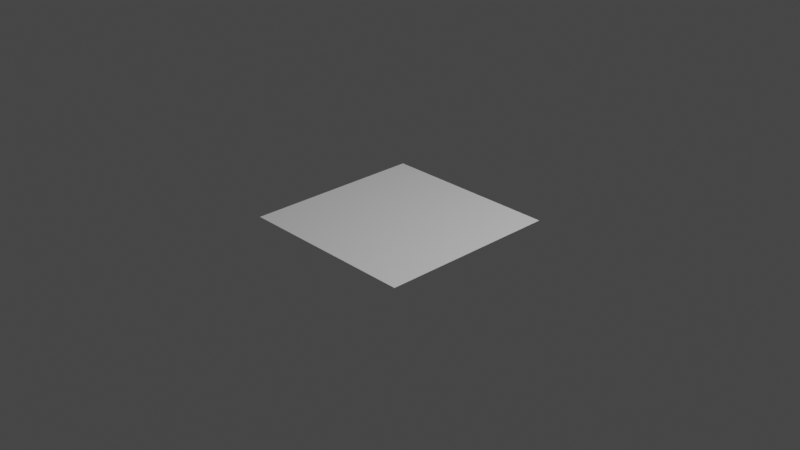# Source: view.blend  (saved by Blender 3.4.6; exported with 4.5.12 LTS)
import bpy
from mathutils import Matrix  # noqa: F401  (used for matrix-valued properties, if any)

bpy.ops.wm.read_factory_settings(use_empty=True)
scene = bpy.context.scene
scene.name = 'Scene'

# ---- collections
col_collection = bpy.data.collections.new('Collection'); scene.collection.children.link(col_collection)

# ---- node groups
ng_total_view = bpy.data.node_groups.new('total view', 'GeometryNodeTree')
_s = ng_total_view.interface.new_socket(name='Geometry', in_out='OUTPUT', socket_type='NodeSocketGeometry')
_s = ng_total_view.interface.new_socket(name='Geometry', in_out='INPUT', socket_type='NodeSocketGeometry')
ng_total_view.is_modifier = True
_N = ng_total_view.nodes; _L = ng_total_view.links
n0 = _N.new('GeometryNodeSampleIndex'); n0.name = 'Sample Index.001'; n0.location = (-703, 110)
n0.data_type = 'INT'
n0.domain = 'EDGE'
n1 = _N.new('GeometryNodeSampleIndex'); n1.name = 'Sample Index.002'; n1.location = (-705, -104)
n1.data_type = 'INT'
n1.domain = 'EDGE'
n2 = _N.new('GeometryNodeSampleIndex'); n2.name = 'Sample Index.003'; n2.location = (-714, -753)
n2.domain = 'EDGE'
n3 = _N.new('GeometryNodeSampleIndex'); n3.name = 'Sample Index.004'; n3.location = (-703, -317)
n3.data_type = 'FLOAT_VECTOR'
n3.domain = 'EDGE'
n4 = _N.new('GeometryNodeSampleIndex'); n4.name = 'Sample Index.005'; n4.location = (-707, -541)
n4.data_type = 'FLOAT_VECTOR'
n4.domain = 'EDGE'
n5 = _N.new('GeometryNodeInputMeshEdgeVertices'); n5.name = 'Edge Vertices'; n5.location = (-1629, -43)
n6 = _N.new('GeometryNodeViewer'); n6.name = 'Viewer.001'; n6.location = (-473, 102)
n6.data_type = 'INT'
n7 = _N.new('GeometryNodeInputPosition'); n7.name = 'Position'; n7.location = (-1614, 75)
n8 = _N.new('NodeGroupInput'); n8.name = 'Group Input'; n8.location = (-1629, -209)
n9 = _N.new('FunctionNodeInputInt'); n9.name = 'Integer'; n9.location = (-1628, -327)
n9.integer = 3
n9.outputs[0].default_value = 0
n10 = _N.new('GeometryNodeSampleIndex'); n10.name = 'Sample Index'; n10.location = (-698, 331)
n10.data_type = 'FLOAT_VECTOR'
n10.inputs[2].default_value = 1
n11 = _N.new('ShaderNodeVectorMath'); n11.name = 'Vector Math'; n11.location = (-1170, -809)
n11.operation = 'DISTANCE'
n12 = _N.new('GeometryNodeViewer'); n12.name = 'Viewer.002'; n12.location = (-473, -116)
n13 = _N.new('GeometryNodeViewer'); n13.name = 'Viewer.004'; n13.location = (-478, -315)
n14 = _N.new('GeometryNodeViewer'); n14.name = 'Viewer.005'; n14.location = (-476, -536)
n15 = _N.new('NodeReroute'); n15.name = 'Reroute.001'; n15.location = (-935, 395)
n15.width = 16
n15.socket_idname = 'NodeSocketGeometry'
n16 = _N.new('NodeGroupOutput'); n16.name = 'Group Output'; n16.location = (-190, 304)
n17 = _N.new('NodeReroute'); n17.name = 'Reroute'; n17.location = (-334, 398)
n17.width = 16
n17.socket_idname = 'NodeSocketGeometry'
n18 = _N.new('GeometryNodeViewer'); n18.name = 'Viewer.003'; n18.location = (-475, -748)
n19 = _N.new('GeometryNodeViewer'); n19.name = 'Viewer'; n19.location = (-466, 320)
_L.new(n10.outputs[0], n19.inputs[1])
_L.new(n7.outputs[0], n10.inputs[1])
_L.new(n8.outputs[0], n10.inputs[0])
_L.new(n17.outputs[0], n16.inputs[0])
_L.new(n8.outputs[0], n0.inputs[0])
_L.new(n0.outputs[0], n6.inputs[1])
_L.new(n5.outputs[0], n0.inputs[1])
_L.new(n9.outputs[0], n0.inputs[2])
_L.new(n9.outputs[0], n1.inputs[2])
_L.new(n1.outputs[0], n12.inputs[1])
_L.new(n5.outputs[1], n1.inputs[1])
_L.new(n8.outputs[0], n1.inputs[0])
_L.new(n5.outputs[2], n11.inputs[0])
_L.new(n5.outputs[3], n11.inputs[1])
_L.new(n9.outputs[0], n2.inputs[2])
_L.new(n8.outputs[0], n2.inputs[0])
_L.new(n11.outputs[1], n2.inputs[1])
_L.new(n2.outputs[0], n18.inputs[1])
_L.new(n9.outputs[0], n4.inputs[2])
_L.new(n9.outputs[0], n3.inputs[2])
_L.new(n8.outputs[0], n3.inputs[0])
_L.new(n8.outputs[0], n4.inputs[0])
_L.new(n3.outputs[0], n13.inputs[1])
_L.new(n4.outputs[0], n14.inputs[1])
_L.new(n5.outputs[2], n3.inputs[1])
_L.new(n5.outputs[3], n4.inputs[1])
_L.new(n15.outputs[0], n17.inputs[0])
_L.new(n8.outputs[0], n15.inputs[0])
n16.is_active_output = True

# ---- world
world_world = bpy.data.worlds.new('World'); scene.world = world_world
world_world.use_nodes = True; world_world.node_tree.nodes.clear()
_N = world_world.node_tree.nodes; _L = world_world.node_tree.links
n0 = _N.new('ShaderNodeOutputWorld'); n0.name = 'World Output'; n0.location = (300, 300)
n1 = _N.new('ShaderNodeBackground'); n1.name = 'Background'; n1.location = (10, 300)
n1.inputs[0].default_value = (0.05088, 0.05088, 0.05088, 1.0)
_L.new(n1.outputs[0], n0.inputs[0])
n0.is_active_output = True
world_world.color = (0.05088, 0.05088, 0.05088)
world_world.use_sun_shadow = False
world_world.sun_shadow_jitter_overblur = 0.0

# ---- cameras
cam_camera = bpy.data.cameras.new('Camera')
cam_camera.clip_end = 100.0
cam_camera.ortho_scale = 7.314

# ---- lights
light_light = bpy.data.lights.new('Light', 'POINT')
light_light.transmission_factor = 0.0
light_light.energy = 1000.0
light_light.shadow_soft_size = 0.1
light_light.shadow_maximum_resolution = 0.006
light_light.use_absolute_resolution = True

# ---- meshes
me_plane = bpy.data.meshes.new('Plane')
me_plane.from_pydata([(-1.0, -1.0, 0.0), (1.0, -1.0, 0.0), (-1.0, 1.0, 0.0), (1.0, 1.0, 0.0)], [], [(0, 1, 3, 2)])
_uv = me_plane.uv_layers.new(name='UVMap')
_uv.uv.foreach_set('vector', [0.0, 0.0, 1.0, 0.0, 1.0, 1.0, 0.0, 1.0])
me_plane.update()

# ---- objects
ob_light = bpy.data.objects.new('Light', light_light)
ob_camera = bpy.data.objects.new('Camera', cam_camera)
ob_plane = bpy.data.objects.new('Plane', me_plane)

# ---- transforms, parenting, visibility, modifiers, constraints
ob_light.location = (4.076, 1.005, 5.904)
ob_light.rotation_euler = (0.6503, 0.05522, 1.866)
ob_light.lock_rotations_4d = False
ob_light.empty_display_type = 'ARROWS'
ob_light.color = (0.0, 0.0, 0.0, 0.0)
ob_light.lineart.crease_threshold = 0.0
ob_camera.location = (7.359, -6.926, 4.958)
ob_camera.rotation_euler = (1.109, 0.0, 0.8149)
ob_camera.lock_rotations_4d = False
ob_camera.empty_display_type = 'ARROWS'
ob_camera.color = (0.0, 0.0, 0.0, 0.0)
ob_camera.display_type = 'WIRE'
ob_camera.lineart.crease_threshold = 0.0
ob_plane.location = (0.0, 0.0, 0.0)
_m = ob_plane.modifiers.new('GeometryNodes', 'NODES')
_m.node_group = ng_total_view

# ---- collection membership
col_collection.objects.link(ob_light)
col_collection.objects.link(ob_camera)
col_collection.objects.link(ob_plane)

# ---- scene / render settings (as saved in the file)
scene.camera = ob_camera
scene.frame_start = 1; scene.frame_end = 250; scene.frame_set(1)
scene.render.engine = 'BLENDER_EEVEE_NEXT'
scene.cycles.sampling_pattern = 'TABULATED_SOBOL'
scene.cycles.use_light_tree = False
scene.view_settings.view_transform = 'Filmic'
bpy.context.view_layer.update()
